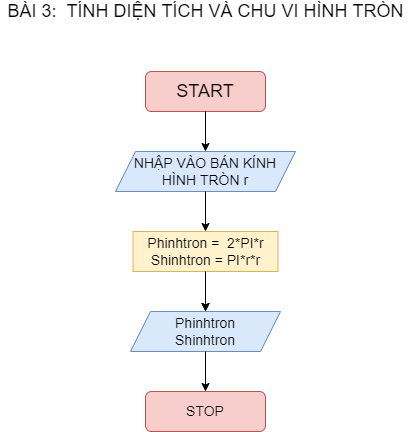

The diagram above was exported from draw.io. Its source (the exported page's mxGraphModel, read from the mxfile embedded in the PNG):
<mxGraphModel dx="1038" dy="519" grid="0" gridSize="10" guides="1" tooltips="1" connect="1" arrows="1" fold="1" page="1" pageScale="1" pageWidth="827" pageHeight="1169" math="0" shadow="0">
  <root>
    <mxCell id="WIyWlLk6GJQsqaUBKTNV-0" />
    <mxCell id="WIyWlLk6GJQsqaUBKTNV-1" parent="WIyWlLk6GJQsqaUBKTNV-0" />
    <mxCell id="WIyWlLk6GJQsqaUBKTNV-3" value="&lt;font style=&quot;font-size: 18px;&quot;&gt;START&lt;/font&gt;" style="rounded=1;whiteSpace=wrap;html=1;fontSize=12;glass=0;strokeWidth=1;shadow=0;labelBackgroundColor=none;fillColor=#f8cecc;strokeColor=#b85450;" parent="WIyWlLk6GJQsqaUBKTNV-1" vertex="1">
      <mxGeometry x="325" y="80" width="120" height="40" as="geometry" />
    </mxCell>
    <mxCell id="WIyWlLk6GJQsqaUBKTNV-11" value="&lt;font style=&quot;font-size: 14px;&quot;&gt;STOP&lt;/font&gt;" style="rounded=1;whiteSpace=wrap;html=1;fontSize=12;glass=0;strokeWidth=1;shadow=0;fillColor=#f8cecc;strokeColor=#b85450;" parent="WIyWlLk6GJQsqaUBKTNV-1" vertex="1">
      <mxGeometry x="325" y="400" width="120" height="40" as="geometry" />
    </mxCell>
    <mxCell id="5Qx85FHkhJgoav82ijsD-2" value="&lt;font style=&quot;font-size: 18px;&quot;&gt;BÀI 3:&amp;nbsp; TÍNH DIỆN TÍCH VÀ CHU VI HÌNH TRÒN&lt;/font&gt;" style="text;html=1;align=center;verticalAlign=middle;resizable=0;points=[];autosize=1;labelBackgroundColor=none;" parent="WIyWlLk6GJQsqaUBKTNV-1" vertex="1">
      <mxGeometry x="180" y="10" width="410" height="20" as="geometry" />
    </mxCell>
    <mxCell id="5Qx85FHkhJgoav82ijsD-16" value="&lt;font style=&quot;font-size: 14px;&quot;&gt;NHẬP VÀO BÁN KÍNH HÌNH TRÒN r&lt;/font&gt;" style="shape=parallelogram;perimeter=parallelogramPerimeter;whiteSpace=wrap;html=1;fixedSize=1;fontSize=12;fillColor=#dae8fc;strokeColor=#6c8ebf;" parent="WIyWlLk6GJQsqaUBKTNV-1" vertex="1">
      <mxGeometry x="295" y="160" width="180" height="40" as="geometry" />
    </mxCell>
    <mxCell id="ADlXoDZimNzMWildQAZ6-0" value="" style="edgeStyle=orthogonalEdgeStyle;rounded=0;orthogonalLoop=1;jettySize=auto;html=1;fontColor=default;" edge="1" parent="WIyWlLk6GJQsqaUBKTNV-1" source="5Qx85FHkhJgoav82ijsD-17" target="5Qx85FHkhJgoav82ijsD-18">
      <mxGeometry relative="1" as="geometry" />
    </mxCell>
    <mxCell id="5Qx85FHkhJgoav82ijsD-17" value="&lt;font style=&quot;font-size: 14px;&quot;&gt;Phinhtron =&amp;nbsp; 2*PI*r&lt;br&gt;Shinhtron = PI*r*r&lt;/font&gt;" style="rounded=0;whiteSpace=wrap;html=1;fontSize=12;fillColor=#fff2cc;strokeColor=#d6b656;" parent="WIyWlLk6GJQsqaUBKTNV-1" vertex="1">
      <mxGeometry x="312.5" y="240" width="145" height="40" as="geometry" />
    </mxCell>
    <mxCell id="5Qx85FHkhJgoav82ijsD-18" value="&lt;span style=&quot;font-size: 14px;&quot;&gt;Phinhtron&lt;br&gt;Shinhtron&lt;br&gt;&lt;/span&gt;" style="shape=parallelogram;perimeter=parallelogramPerimeter;whiteSpace=wrap;html=1;fixedSize=1;fontSize=12;fillColor=#dae8fc;strokeColor=#6c8ebf;" parent="WIyWlLk6GJQsqaUBKTNV-1" vertex="1">
      <mxGeometry x="310" y="320" width="150" height="40" as="geometry" />
    </mxCell>
    <mxCell id="5Qx85FHkhJgoav82ijsD-19" value="" style="endArrow=classic;html=1;rounded=0;fontSize=14;exitX=0.5;exitY=1;exitDx=0;exitDy=0;entryX=0.5;entryY=0;entryDx=0;entryDy=0;" parent="WIyWlLk6GJQsqaUBKTNV-1" source="WIyWlLk6GJQsqaUBKTNV-3" target="5Qx85FHkhJgoav82ijsD-16" edge="1">
      <mxGeometry width="50" height="50" relative="1" as="geometry">
        <mxPoint x="470" y="270" as="sourcePoint" />
        <mxPoint x="520" y="220" as="targetPoint" />
      </mxGeometry>
    </mxCell>
    <mxCell id="5Qx85FHkhJgoav82ijsD-21" value="" style="endArrow=classic;html=1;rounded=0;fontSize=14;exitX=0.5;exitY=1;exitDx=0;exitDy=0;entryX=0.5;entryY=0;entryDx=0;entryDy=0;" parent="WIyWlLk6GJQsqaUBKTNV-1" source="5Qx85FHkhJgoav82ijsD-16" target="5Qx85FHkhJgoav82ijsD-17" edge="1">
      <mxGeometry width="50" height="50" relative="1" as="geometry">
        <mxPoint x="470" y="270" as="sourcePoint" />
        <mxPoint x="520" y="220" as="targetPoint" />
      </mxGeometry>
    </mxCell>
    <mxCell id="5Qx85FHkhJgoav82ijsD-22" value="" style="endArrow=classic;html=1;rounded=0;fontSize=14;exitX=0.5;exitY=1;exitDx=0;exitDy=0;entryX=0.5;entryY=0;entryDx=0;entryDy=0;" parent="WIyWlLk6GJQsqaUBKTNV-1" source="5Qx85FHkhJgoav82ijsD-17" target="5Qx85FHkhJgoav82ijsD-18" edge="1">
      <mxGeometry width="50" height="50" relative="1" as="geometry">
        <mxPoint x="384" y="340" as="sourcePoint" />
        <mxPoint x="384" y="360" as="targetPoint" />
      </mxGeometry>
    </mxCell>
    <mxCell id="5Qx85FHkhJgoav82ijsD-25" value="" style="endArrow=classic;html=1;rounded=0;fontSize=14;exitX=0.5;exitY=1;exitDx=0;exitDy=0;entryX=0.5;entryY=0;entryDx=0;entryDy=0;" parent="WIyWlLk6GJQsqaUBKTNV-1" source="5Qx85FHkhJgoav82ijsD-18" target="WIyWlLk6GJQsqaUBKTNV-11" edge="1">
      <mxGeometry width="50" height="50" relative="1" as="geometry">
        <mxPoint x="390" y="410" as="sourcePoint" />
        <mxPoint x="385" y="470" as="targetPoint" />
      </mxGeometry>
    </mxCell>
  </root>
</mxGraphModel>